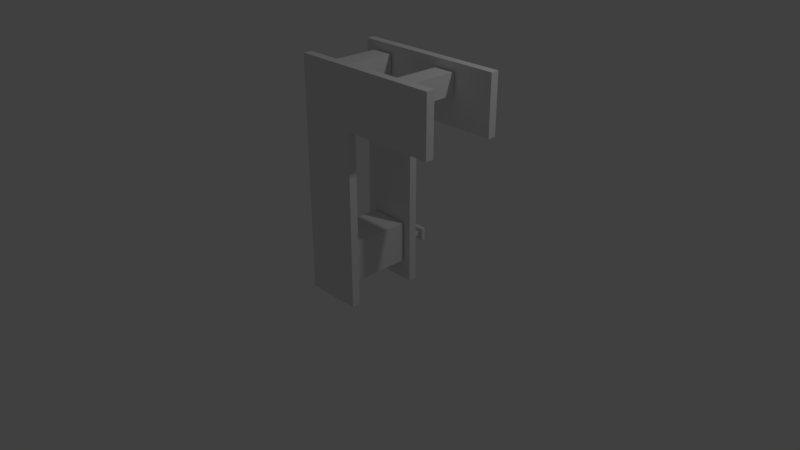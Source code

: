 # Source: stone_crusher.blend  (saved by Blender 2.79.0; exported with 4.5.12 LTS)
import bpy
from mathutils import Matrix  # noqa: F401  (used for matrix-valued properties, if any)

bpy.ops.wm.read_factory_settings(use_empty=True)
scene = bpy.context.scene
scene.name = 'Scene'

# ---- collections
col_collection_1 = bpy.data.collections.new('Collection 1'); scene.collection.children.link(col_collection_1)

# ---- materials (node trees are filled in below, after node groups)
mat_material = bpy.data.materials.new('Material')
mat_material.alpha_threshold = 0.0
mat_material.use_transparent_shadow = False
mat_material.roughness = 0.5
mat_material.line_color = (0.0, 0.0, 0.0, 1.0)

# ---- material node trees

# ---- world
world_world = bpy.data.worlds.new('World'); scene.world = world_world
world_world.color = (0.05088, 0.05088, 0.05088)
world_world.use_sun_shadow = False
world_world.sun_shadow_jitter_overblur = 0.0
world_world.cycles.sampling_method = 'MANUAL'

# ---- cameras
cam_camera = bpy.data.cameras.new('Camera')
cam_camera.clip_end = 100.0
cam_camera.lens = 35.0
cam_camera.sensor_width = 32.0
cam_camera.sensor_height = 18.0
cam_camera.ortho_scale = 7.314
cam_camera.dof.focus_distance = 0.0
cam_camera.dof.aperture_fstop = 128.0

# ---- lights
light_lamp = bpy.data.lights.new('Lamp', 'POINT')
light_lamp.transmission_factor = 0.0
light_lamp.cutoff_distance = 30.0
light_lamp.energy = 100.0
light_lamp.shadow_buffer_clip_start = 1.001
light_lamp.shadow_soft_size = 0.1
light_lamp.shadow_maximum_resolution = 0.006
light_lamp.use_absolute_resolution = True

# ---- meshes
me_cube_016 = bpy.data.meshes.new('Cube.016')
me_cube_016.from_pydata([(0.5, -0.5, -0.35), (0.5, -0.5, 0.35), (0.5, -0.4, -0.35), (0.5, -0.4, 0.35), (0.5, 0.5, -0.35), (-0.65, 0.4, -0.35), (0.5, 0.5, 0.35), (-0.65, 0.5, -0.35), (0.5, 0.4, -0.35), (-0.65, -0.4, -0.35), (0.5, 0.4, 0.35), (-0.65, -0.5, -0.35), (-1.35, -0.5, 0.35), (-1.35, -0.4, 0.35), (-1.35, 0.5, 0.35), (-1.35, 0.4, 0.35), (-0.65, -0.5, -2.5), (-1.35, -0.5, -2.5), (-0.65, -0.4, -2.5), (-1.35, -0.4, -2.5), (-0.65, 0.5, -2.5), (-1.35, 0.5, -2.5), (-0.65, 0.4, -2.5), (-1.35, 0.4, -2.5)], [], [(1, 0, 2, 3), (11, 9, 2, 0), (11, 16, 18, 9), (12, 1, 3, 13), (16, 17, 19, 18), (17, 12, 13, 19), (12, 17, 16, 11, 0, 1), (19, 13, 3, 2, 9, 18), (6, 10, 8, 4), (6, 14, 15, 10), (4, 8, 5, 7), (14, 21, 23, 15), (7, 5, 22, 20), (21, 20, 22, 23), (21, 14, 6, 4, 7, 20), (23, 22, 5, 8, 10, 15)])
_uv = me_cube_016.uv_layers.new(name='UVMap')
_uv.uv.foreach_set('vector', [0.0, 0.5859, 0.0, 0.4922, 0.01562, 0.4922, 0.01562, 0.5859, 0.1641, 0.4766, 0.1641, 0.4922, 0.0, 0.4922, 0.0, 0.4766, 0.1641, 0.4922, 0.1641, 0.2031, 0.1797, 0.2031, 0.1797, 0.4922, 0.2812, 0.6016, 0.01562, 0.6016, 0.01562, 0.5859, 0.2812, 0.5859, 0.1797, 0.1875, 0.2812, 0.1875, 0.2812, 0.2031, 0.1797, 0.2031, 0.2969, 0.2031, 0.2969, 0.5859, 0.2812, 0.5859, 0.2812, 0.2031, 0.2969, 0.5859, 0.2969, 0.2031, 0.3984, 0.2031, 0.3984, 0.4922, 0.5625, 0.4922, 0.5625, 0.5859, 0.2812, 0.2031, 0.2812, 0.5859, 0.01562, 0.5859, 0.01562, 0.4922, 0.1797, 0.4922, 0.1797, 0.2031, 0.1406, 0.9844, 0.125, 0.9844, 0.125, 0.8906, 0.1406, 0.8906, 0.1406, 0.9844, 0.4062, 0.9844, 0.4062, 1.0, 0.1406, 1.0, 0.125, 0.8906, 0.125, 0.875, 0.2891, 0.875, 0.2891, 0.8906, 0.4062, 0.9844, 0.4062, 0.6016, 0.4219, 0.6016, 0.4219, 0.9844, 0.3047, 0.8906, 0.2891, 0.8906, 0.2891, 0.6016, 0.3047, 0.6016, 0.4062, 0.6016, 0.3047, 0.6016, 0.3047, 0.5859, 0.4062, 0.5859, 0.4062, 0.6016, 0.4062, 0.9844, 0.1406, 0.9844, 0.1406, 0.8906, 0.3047, 0.8906, 0.3047, 0.6016, 0.4219, 0.6016, 0.5312, 0.6016, 0.5312, 0.8906, 0.6953, 0.8906, 0.6953, 0.9844, 0.4219, 0.9844])
me_cube_016.materials.append(mat_material)
me_cube_016.use_remesh_preserve_volume = False
me_cube_016.use_remesh_preserve_attributes = False
me_cube_016.use_mirror_vertex_groups = False
me_cube_016.use_paint_bone_selection = False
me_cube_016.use_paint_mask = True
me_cube_016.update()
me_cube_015 = bpy.data.meshes.new('Cube.015')
me_cube_015.from_pydata([(0.125, 0.4, -0.125), (0.125, -0.4, -0.125), (-0.125, -0.4, -0.125), (-0.125, 0.4, -0.125), (0.125, 0.4, 0.125), (0.125, -0.4, 0.125), (-0.125, -0.4, 0.125), (-0.125, 0.4, 0.125)], [], [(7, 3, 2, 6), (7, 4, 0, 3), (6, 5, 4, 7), (2, 1, 5, 6), (0, 1, 2, 3), (1, 0, 4, 5)])
_uv = me_cube_015.uv_layers.new(name='UVMap')
_uv.uv.foreach_set('vector', [0.8516, 0.5156, 0.8906, 0.5156, 0.8906, 0.6406, 0.8516, 0.6406, 0.8516, 0.5156, 0.8125, 0.5156, 0.8125, 0.4766, 0.8516, 0.4766, 0.8516, 0.6406, 0.8125, 0.6406, 0.8125, 0.5156, 0.8516, 0.5156, 0.8516, 0.6797, 0.8125, 0.6797, 0.8125, 0.6406, 0.8516, 0.6406, 0.7734, 0.5156, 0.7734, 0.6406, 0.7344, 0.6406, 0.7344, 0.5156, 0.7734, 0.6406, 0.7734, 0.5156, 0.8125, 0.5156, 0.8125, 0.6406])
me_cube_015.materials.append(mat_material)
me_cube_015.use_remesh_preserve_volume = False
me_cube_015.use_remesh_preserve_attributes = False
me_cube_015.use_mirror_vertex_groups = False
me_cube_015.use_paint_bone_selection = False
me_cube_015.use_paint_mask = True
me_cube_015.update()
me_cube_014 = bpy.data.meshes.new('Cube.014')
me_cube_014.from_pydata([(0.125, 0.4, -0.125), (0.125, -0.4, -0.125), (-0.125, -0.4, -0.125), (-0.125, 0.4, -0.125), (0.125, 0.4, 0.125), (0.125, -0.4, 0.125), (-0.125, -0.4, 0.125), (-0.125, 0.4, 0.125)], [], [(7, 3, 2, 6), (7, 4, 0, 3), (6, 5, 4, 7), (2, 1, 5, 6), (0, 1, 2, 3), (1, 0, 4, 5)])
_uv = me_cube_014.uv_layers.new(name='UVMap')
_uv.uv.foreach_set('vector', [0.6875, 0.5156, 0.7266, 0.5156, 0.7266, 0.6406, 0.6875, 0.6406, 0.6875, 0.5156, 0.6484, 0.5156, 0.6484, 0.4766, 0.6875, 0.4766, 0.6875, 0.6406, 0.6484, 0.6406, 0.6484, 0.5156, 0.6875, 0.5156, 0.6875, 0.6797, 0.6484, 0.6797, 0.6484, 0.6406, 0.6875, 0.6406, 0.6094, 0.5156, 0.6094, 0.6406, 0.5703, 0.6406, 0.5703, 0.5156, 0.6094, 0.6406, 0.6094, 0.5156, 0.6484, 0.5156, 0.6484, 0.6406])
me_cube_014.materials.append(mat_material)
me_cube_014.use_remesh_preserve_volume = False
me_cube_014.use_remesh_preserve_attributes = False
me_cube_014.use_mirror_vertex_groups = False
me_cube_014.use_paint_bone_selection = False
me_cube_014.use_paint_mask = True
me_cube_014.update()
me_cube_012 = bpy.data.meshes.new('Cube.012')
me_cube_012.from_pydata([(0.0245, 2.98e-08, -0.02326), (-0.0255, 2.98e-08, -0.02326), (0.0245, 2.98e-08, 0.02674), (-0.0255, 2.98e-08, 0.02674), (0.0245, 0.1, -0.02326), (0.0245, 0.1, 0.02674), (-0.0255, 0.15, -0.02326), (-0.0255, 0.15, 0.02674), (0.1745, 0.15, -0.02326), (0.1745, 0.15, 0.02674), (0.2245, 0.1, -0.02326), (0.2245, 0.1, 0.02674), (0.2745, 0.25, -0.07326), (0.1245, 0.25, -0.07326), (0.1745, 0.2, -0.02326), (0.1745, 0.2, 0.02674), (0.2245, 0.2, -0.02326), (0.2245, 0.2, 0.02674), (0.2745, 0.2, 0.07674), (0.1245, 0.2, 0.07674), (0.2745, 0.25, 0.07674), (0.1245, 0.25, 0.07674), (0.1245, 0.2, -0.07326), (0.2745, 0.2, -0.07326)], [], [(18, 23, 12, 20), (23, 18, 19, 22), (18, 20, 21, 19), (15, 14, 8, 9), (15, 17, 16, 14), (6, 7, 9, 8), (16, 17, 11, 10), (1, 3, 7, 6), (1, 0, 2, 3), (0, 4, 5, 2), (4, 10, 11, 5), (10, 4, 0, 1, 6, 8, 14, 16), (5, 11, 17, 15, 9, 7, 3, 2), (22, 13, 12, 23), (12, 13, 21, 20), (21, 13, 22, 19)])
_uv = me_cube_012.uv_layers.new(name='UVMap')
_uv.uv.foreach_set('vector', [0.125, 0.8594, 0.125, 0.8359, 0.1172, 0.8359, 0.1172, 0.8594, 0.1797, 0.8359, 0.1797, 0.8594, 0.1562, 0.8594, 0.1562, 0.8359, 0.125, 0.8672, 0.125, 0.8594, 0.1484, 0.8594, 0.1484, 0.8672, 0.2031, 0.8281, 0.2031, 0.8359, 0.2109, 0.8359, 0.2109, 0.8281, 0.2031, 0.8203, 0.1953, 0.8203, 0.1953, 0.8281, 0.2031, 0.8281, 0.2422, 0.8359, 0.2422, 0.8281, 0.2109, 0.8281, 0.2109, 0.8359, 0.1953, 0.8281, 0.1875, 0.8281, 0.1875, 0.8438, 0.1953, 0.8438, 0.2422, 0.8594, 0.2344, 0.8594, 0.2344, 0.8359, 0.2422, 0.8359, 0.2344, 0.8672, 0.2266, 0.8672, 0.2266, 0.8594, 0.2344, 0.8594, 0.2266, 0.8594, 0.2266, 0.8438, 0.2188, 0.8438, 0.2188, 0.8594, 0.2188, 0.8516, 0.1875, 0.8516, 0.1875, 0.8438, 0.2188, 0.8438, 0.2812, 0.8438, 0.25, 0.8438, 0.25, 0.8594, 0.2422, 0.8594, 0.2422, 0.8359, 0.2734, 0.8359, 0.2734, 0.8281, 0.2812, 0.8281, 0.2266, 0.8438, 0.1953, 0.8438, 0.1953, 0.8281, 0.2031, 0.8281, 0.2031, 0.8359, 0.2344, 0.8359, 0.2344, 0.8594, 0.2266, 0.8594, 0.1484, 0.8359, 0.1484, 0.8281, 0.125, 0.8281, 0.125, 0.8359, 0.125, 0.8359, 0.1484, 0.8359, 0.1484, 0.8594, 0.125, 0.8594, 0.1484, 0.8594, 0.1484, 0.8359, 0.1562, 0.8359, 0.1562, 0.8594])
me_cube_012.materials.append(mat_material)
me_cube_012.use_remesh_preserve_volume = False
me_cube_012.use_remesh_preserve_attributes = False
me_cube_012.use_mirror_vertex_groups = False
me_cube_012.use_paint_bone_selection = False
me_cube_012.use_paint_mask = True
me_cube_012.update()
me_cube_011 = bpy.data.meshes.new('Cube.011')
me_cube_011.from_pydata([(0.2, 0.15, -0.025), (0.2, -0.15, -0.025), (-0.2546, -0.15, -0.025), (-0.2546, 0.15, -0.025), (0.2, 0.15, 0.025), (0.2, -0.15, 0.025), (-0.2546, -0.15, 0.025), (-0.2546, 0.15, 0.025)], [], [(0, 1, 2, 3), (4, 7, 6, 5), (0, 4, 5, 1), (1, 5, 6, 2), (2, 6, 7, 3), (4, 0, 3, 7)])
_uv = me_cube_011.uv_layers.new(name='UVMap')
_uv.uv.foreach_set('vector', [0.05469, 0.9453, 0.05469, 0.9062, 0.1172, 0.9062, 0.1172, 0.9453, 0.05469, 0.9531, 0.1172, 0.9531, 0.1172, 0.9922, 0.05469, 0.9922, 0.04688, 0.9531, 0.05469, 0.9531, 0.05469, 0.9922, 0.04688, 0.9922, 0.05469, 0.9922, 0.05469, 1.0, 0.1172, 1.0, 0.1172, 0.9922, 0.1172, 0.9922, 0.125, 0.9922, 0.125, 0.9531, 0.1172, 0.9531, 0.05469, 0.9531, 0.05469, 0.9453, 0.1172, 0.9453, 0.1172, 0.9531])
me_cube_011.materials.append(mat_material)
me_cube_011.use_remesh_preserve_volume = False
me_cube_011.use_remesh_preserve_attributes = False
me_cube_011.use_mirror_vertex_groups = False
me_cube_011.use_paint_bone_selection = False
me_cube_011.use_paint_mask = True
me_cube_011.update()
me_cube_009 = bpy.data.meshes.new('Cube.009')
me_cube_009.from_pydata([(0.02869, 0.03025, -0.03483), (0.02869, -0.03025, -0.03483), (-0.03181, -0.03025, -0.03483), (-0.03181, 0.03025, -0.03483), (0.02869, -0.03025, 0.7438), (0.02869, 0.03025, 0.7438), (-0.03181, -0.03025, 0.8082), (-0.03181, 0.03025, 0.8082), (0.08919, 0.03025, 0.8082), (0.08919, -0.03025, 0.8082), (0.08919, 0.03025, 0.7438), (0.08919, -0.03025, 0.7438)], [], [(10, 8, 9, 11), (10, 11, 4, 5), (4, 1, 0, 5), (2, 3, 0, 1), (9, 8, 7, 6), (2, 6, 7, 3), (2, 1, 4, 11, 9, 6), (3, 7, 8, 10, 5, 0)])
_uv = me_cube_009.uv_layers.new(name='UVMap')
_uv.uv.foreach_set('vector', [0.0, 0.9844, 0.0, 0.9922, 0.007812, 0.9922, 0.007812, 0.9844, 0.0, 1.0, 0.007812, 1.0, 0.007812, 0.9922, 0.0, 0.9922, 0.007812, 0.9844, 0.007812, 0.8906, 0.01562, 0.8906, 0.01562, 0.9844, 0.01562, 0.8828, 0.01562, 0.8906, 0.02344, 0.8906, 0.02344, 0.8828, 0.007812, 0.9922, 0.007812, 1.0, 0.02344, 1.0, 0.02344, 0.9922, 0.03125, 0.8906, 0.03125, 0.9922, 0.02344, 0.9922, 0.02344, 0.8906, 0.03125, 0.8906, 0.03906, 0.8906, 0.03906, 0.9844, 0.04688, 0.9844, 0.04688, 0.9922, 0.03125, 0.9922, 0.02344, 0.8906, 0.02344, 0.9922, 0.007812, 0.9922, 0.007812, 0.9844, 0.01562, 0.9844, 0.01562, 0.8906])
me_cube_009.materials.append(mat_material)
me_cube_009.use_remesh_preserve_volume = False
me_cube_009.use_remesh_preserve_attributes = False
me_cube_009.use_mirror_vertex_groups = False
me_cube_009.use_paint_bone_selection = False
me_cube_009.use_paint_mask = True
me_cube_009.update()
me_cube_001 = bpy.data.meshes.new('Cube.001')
me_cube_001.from_pydata([(0.25, 0.4, -0.25), (0.25, -0.4, -0.25), (-0.25, -0.4, -0.25), (-0.25, 0.4, -0.25), (0.25, 0.4, 0.25), (0.25, -0.4, 0.25), (-0.25, -0.4, 0.25), (-0.25, 0.4, 0.25)], [], [(7, 3, 2, 6), (7, 4, 0, 3), (6, 5, 4, 7), (2, 1, 5, 6), (0, 1, 2, 3), (1, 0, 4, 5)])
_uv = me_cube_001.uv_layers.new(name='UVMap')
_uv.uv.foreach_set('vector', [0.7734, 0.7578, 0.8438, 0.7578, 0.8438, 0.8828, 0.7734, 0.8828, 0.7734, 0.7578, 0.7031, 0.7578, 0.7031, 0.6875, 0.7734, 0.6875, 0.7734, 0.8828, 0.7031, 0.8828, 0.7031, 0.7578, 0.7734, 0.7578, 0.7734, 0.9531, 0.7031, 0.9531, 0.7031, 0.8828, 0.7734, 0.8828, 0.6328, 0.7578, 0.6328, 0.8828, 0.5547, 0.8828, 0.5547, 0.7578, 0.6328, 0.8828, 0.6328, 0.7578, 0.7031, 0.7578, 0.7031, 0.8828])
me_cube_001.materials.append(mat_material)
me_cube_001.use_remesh_preserve_volume = False
me_cube_001.use_remesh_preserve_attributes = False
me_cube_001.use_mirror_vertex_groups = False
me_cube_001.use_paint_bone_selection = False
me_cube_001.use_paint_mask = True
me_cube_001.update()

# ---- objects
ob_holder = bpy.data.objects.new('holder', me_cube_016)
ob_coil_rotating_3 = bpy.data.objects.new('coil_rotating_3', me_cube_015)
ob_coil_rotating_2 = bpy.data.objects.new('coil_rotating_2', me_cube_014)
ob_handle = bpy.data.objects.new('handle', me_cube_012)
ob_lever_holder = bpy.data.objects.new('lever_holder', me_cube_011)
ob_lever_handle = bpy.data.objects.new('lever_handle', me_cube_009)
ob_coil_rotating_1 = bpy.data.objects.new('coil_rotating_1', me_cube_001)
ob_lamp = bpy.data.objects.new('Lamp', light_lamp)
ob_camera = bpy.data.objects.new('Camera', cam_camera)

# ---- transforms, parenting, visibility, modifiers, constraints
ob_holder.location = (1.5, -0.5, 2.5)
ob_holder.lock_rotations_4d = False
ob_holder.empty_display_type = 'ARROWS'
ob_holder.lineart.crease_threshold = 0.0
ob_coil_rotating_3.location = (1.375, -0.5, 2.625)
ob_coil_rotating_3.scale = (1.0, 0.98, 1.0)
ob_coil_rotating_3.lock_rotations_4d = False
ob_coil_rotating_3.empty_display_type = 'ARROWS'
ob_coil_rotating_3.lineart.crease_threshold = 0.0
ob_coil_rotating_2.location = (0.425, -0.5, 2.625)
ob_coil_rotating_2.scale = (1.0, 0.98, 1.0)
ob_coil_rotating_2.lock_rotations_4d = False
ob_coil_rotating_2.empty_display_type = 'ARROWS'
ob_coil_rotating_2.lineart.crease_threshold = 0.0
ob_handle.location = (0.5005, -0.02021, 0.4983)
ob_handle.lock_rotations_4d = False
ob_handle.empty_display_type = 'ARROWS'
ob_handle.lineart.crease_threshold = 0.0
ob_lever_holder.location = (-0.2396, -0.2117, 0.01497)
ob_lever_holder.lock_rotations_4d = False
ob_lever_holder.empty_display_type = 'ARROWS'
ob_lever_holder.lineart.crease_threshold = 0.0
ob_lever_handle.location = (-0.2396, -0.2117, 0.03444)
ob_lever_handle.lock_rotations_4d = False
ob_lever_handle.empty_display_type = 'ARROWS'
ob_lever_handle.lineart.crease_threshold = 0.0
ob_coil_rotating_1.location = (0.5, -0.5, 0.5)
ob_coil_rotating_1.scale = (1.0, 0.98, 1.0)
ob_coil_rotating_1.lock_rotations_4d = False
ob_coil_rotating_1.empty_display_type = 'ARROWS'
ob_coil_rotating_1.lineart.crease_threshold = 0.0
ob_lamp.location = (4.076, 1.005, 5.904)
ob_lamp.rotation_euler = (0.6503, 0.05522, 1.866)
ob_lamp.lock_rotations_4d = False
ob_lamp.empty_display_type = 'ARROWS'
ob_lamp.color = (0.0, 0.0, 0.0, 0.0)
ob_lamp.lineart.crease_threshold = 0.0
ob_camera.location = (7.481, -6.508, 5.344)
ob_camera.rotation_euler = (1.109, 0.0, 0.8149)
ob_camera.lock_rotations_4d = False
ob_camera.empty_display_type = 'ARROWS'
ob_camera.color = (0.0, 0.0, 0.0, 0.0)
ob_camera.display_type = 'WIRE'
ob_camera.lineart.crease_threshold = 0.0

# ---- collection membership
col_collection_1.objects.link(ob_holder)
col_collection_1.objects.link(ob_coil_rotating_3)
col_collection_1.objects.link(ob_coil_rotating_2)
col_collection_1.objects.link(ob_handle)
col_collection_1.objects.link(ob_lever_holder)
col_collection_1.objects.link(ob_lever_handle)
col_collection_1.objects.link(ob_coil_rotating_1)
col_collection_1.objects.link(ob_lamp)
col_collection_1.objects.link(ob_camera)

# ---- scene / render settings (as saved in the file)
scene.camera = ob_camera
scene.frame_start = 1; scene.frame_end = 250; scene.frame_set(236)
scene.render.engine = 'BLENDER_EEVEE_NEXT'
scene.render.resolution_percentage = 50
scene.render.dither_intensity = 0.0
scene.cycles.use_denoising = False
scene.cycles.samples = 128
scene.cycles.sampling_pattern = 'TABULATED_SOBOL'
scene.cycles.use_adaptive_sampling = False
scene.cycles.use_light_tree = False
scene.cycles.blur_glossy = 0.0
scene.cycles.sample_clamp_indirect = 0.0
scene.view_settings.view_transform = 'Standard'
bpy.context.view_layer.update()
